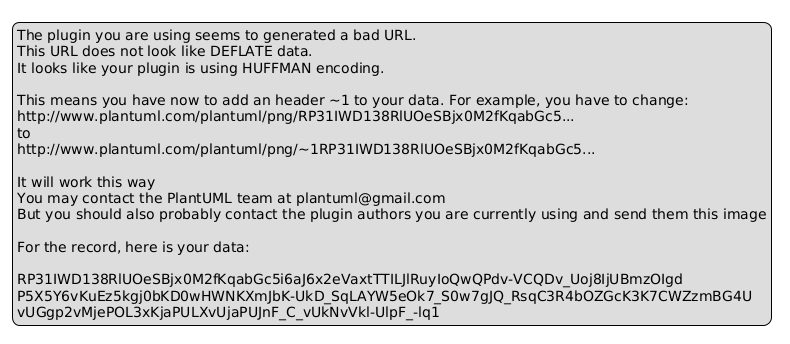

The diagram above was rendered by PlantUML. Its source (embedded in the PNG):
@startuml
legend
The plugin you are using seems to generated a bad URL.
This URL does not look like DEFLATE data.
It looks like your plugin is using HUFFMAN encoding.

This means you have now to add an header ~1 to your data. For example, you have to change:
http://www.plantuml.com/plantuml/png/RP31IWD138RlUOeSBjx0M2fKqabGc5...
to
http://www.plantuml.com/plantuml/png/~1RP31IWD138RlUOeSBjx0M2fKqabGc5...

It will work this way
You may contact the PlantUML team at plantuml@gmail.com
But you should also probably contact the plugin authors you are currently using and send them this image

For the record, here is your data:

RP31IWD138RlUOeSBjx0M2fKqabGc5i6aJ6x2eVaxtTTILJlRuyIoQwQPdv-VCQDv_Uoj8IjUBmzOIgd
P5X5Y6vKuEz5kgj0bKD0wHWNKXmJbK-UkD_SqLAYW5eOk7_S0w7gJQ_RsqC3R4bOZGcK3K7CWZzmBG4U
vUGgp2vMjePOL3xKjaPULXvUjaPUJnF_C_vUkNvVkl-UlpF_-lq1
endlegend
@enduml